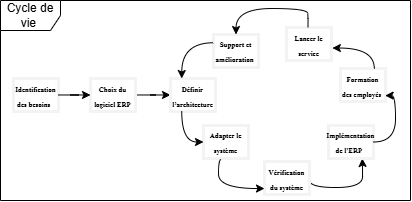

The diagram above was exported from draw.io. Its source (the exported page's mxGraphModel, read from the mxfile embedded in the PNG):
<mxGraphModel dx="686" dy="347" grid="1" gridSize="10" guides="1" tooltips="1" connect="1" arrows="1" fold="1" page="1" pageScale="1" pageWidth="110" pageHeight="115" math="0" shadow="0">
  <root>
    <mxCell id="0" />
    <mxCell id="1" parent="0" />
    <mxCell id="DfIpOLxiug3lZ4GVS__A-3" value="&lt;font style=&quot;font-size: 7px;&quot;&gt;&lt;b&gt;&lt;font style=&quot;&quot; face=&quot;Times New Roman&quot;&gt;Identification des besoins&amp;nbsp;&lt;/font&gt;&amp;nbsp;&lt;/b&gt;&lt;/font&gt;" style="rounded=0;whiteSpace=wrap;html=1;strokeColor=#F3F3F3;strokeWidth=3;" vertex="1" parent="1">
      <mxGeometry x="-84" y="92" width="45" height="33" as="geometry" />
    </mxCell>
    <mxCell id="DfIpOLxiug3lZ4GVS__A-20" style="edgeStyle=orthogonalEdgeStyle;rounded=0;orthogonalLoop=1;jettySize=auto;html=1;entryX=0;entryY=0.5;entryDx=0;entryDy=0;" edge="1" parent="1" source="DfIpOLxiug3lZ4GVS__A-4" target="DfIpOLxiug3lZ4GVS__A-5">
      <mxGeometry relative="1" as="geometry" />
    </mxCell>
    <mxCell id="DfIpOLxiug3lZ4GVS__A-4" value="&lt;font style=&quot;font-size: 7px;&quot; face=&quot;Times New Roman&quot;&gt;&lt;b&gt;Choix du logiciel ERP&lt;/b&gt;&lt;/font&gt;" style="rounded=0;whiteSpace=wrap;html=1;strokeColor=#F3F3F3;strokeWidth=3;" vertex="1" parent="1">
      <mxGeometry x="-7" y="92" width="45" height="33" as="geometry" />
    </mxCell>
    <mxCell id="DfIpOLxiug3lZ4GVS__A-5" value="&lt;p data-pm-slice=&quot;0 0 []&quot;&gt;&lt;font style=&quot;font-size: 7px;&quot; face=&quot;Times New Roman&quot;&gt;&lt;b&gt;Définir l’architecture&lt;/b&gt;&lt;/font&gt;&lt;/p&gt;" style="rounded=0;whiteSpace=wrap;html=1;strokeColor=#F3F3F3;strokeWidth=3;" vertex="1" parent="1">
      <mxGeometry x="73" y="92" width="45" height="33" as="geometry" />
    </mxCell>
    <mxCell id="DfIpOLxiug3lZ4GVS__A-24" style="edgeStyle=orthogonalEdgeStyle;rounded=0;orthogonalLoop=1;jettySize=auto;html=1;entryX=0.75;entryY=1;entryDx=0;entryDy=0;exitX=0.998;exitY=0.563;exitDx=0;exitDy=0;curved=1;exitPerimeter=0;" edge="1" parent="1" source="DfIpOLxiug3lZ4GVS__A-6" target="DfIpOLxiug3lZ4GVS__A-7">
      <mxGeometry relative="1" as="geometry">
        <Array as="points">
          <mxPoint x="212" y="201" />
          <mxPoint x="265" y="201" />
          <mxPoint x="265" y="179" />
          <mxPoint x="265" y="179" />
        </Array>
      </mxGeometry>
    </mxCell>
    <mxCell id="DfIpOLxiug3lZ4GVS__A-6" value="&lt;font style=&quot;font-size: 7px;&quot; face=&quot;Times New Roman&quot;&gt;&lt;b&gt;Vérification du système&lt;/b&gt;&lt;/font&gt;" style="rounded=0;whiteSpace=wrap;html=1;strokeColor=#F3F3F3;strokeWidth=3;" vertex="1" parent="1">
      <mxGeometry x="167" y="175" width="45" height="33" as="geometry" />
    </mxCell>
    <mxCell id="DfIpOLxiug3lZ4GVS__A-7" value="&lt;font style=&quot;font-size: 7px;&quot; face=&quot;Times New Roman&quot;&gt;&lt;b&gt;Implémentation de l'ERP&amp;nbsp;&amp;nbsp;&lt;/b&gt;&lt;/font&gt;" style="rounded=0;whiteSpace=wrap;html=1;strokeColor=#F3F3F3;strokeWidth=3;" vertex="1" parent="1">
      <mxGeometry x="231" y="139" width="45" height="33" as="geometry" />
    </mxCell>
    <mxCell id="DfIpOLxiug3lZ4GVS__A-8" value="&lt;p data-pm-slice=&quot;0 0 []&quot;&gt;&lt;font style=&quot;font-size: 7px;&quot; face=&quot;Times New Roman&quot;&gt;&lt;b&gt;Adapter le système&lt;/b&gt;&lt;/font&gt;&lt;/p&gt;" style="rounded=0;whiteSpace=wrap;html=1;strokeColor=#F3F3F3;strokeWidth=3;" vertex="1" parent="1">
      <mxGeometry x="106" y="139" width="45" height="33" as="geometry" />
    </mxCell>
    <mxCell id="DfIpOLxiug3lZ4GVS__A-9" value="&lt;font style=&quot;font-size: 7px;&quot; face=&quot;Times New Roman&quot;&gt;&lt;b&gt;Support et amélioration&amp;nbsp;&lt;/b&gt;&lt;/font&gt;" style="rounded=0;whiteSpace=wrap;html=1;strokeColor=#F3F3F3;strokeWidth=3;" vertex="1" parent="1">
      <mxGeometry x="116" y="48" width="45" height="33" as="geometry" />
    </mxCell>
    <mxCell id="DfIpOLxiug3lZ4GVS__A-10" value="&lt;font style=&quot;font-size: 7px;&quot; face=&quot;Times New Roman&quot;&gt;&lt;b&gt;Formation des employés&amp;nbsp;&lt;/b&gt;&lt;/font&gt;" style="rounded=0;whiteSpace=wrap;html=1;strokeColor=#F3F3F3;strokeWidth=3;" vertex="1" parent="1">
      <mxGeometry x="243" y="82" width="45" height="33" as="geometry" />
    </mxCell>
    <mxCell id="DfIpOLxiug3lZ4GVS__A-11" value="&lt;p data-pm-slice=&quot;0 0 []&quot;&gt;&lt;font style=&quot;font-size: 7px;&quot; face=&quot;Times New Roman&quot;&gt;&lt;b&gt;Lancer le service&lt;/b&gt;&lt;/font&gt;&lt;/p&gt;" style="rounded=0;whiteSpace=wrap;html=1;strokeColor=#F3F3F3;strokeWidth=3;" vertex="1" parent="1">
      <mxGeometry x="189" y="41" width="45" height="33" as="geometry" />
    </mxCell>
    <mxCell id="DfIpOLxiug3lZ4GVS__A-19" style="edgeStyle=orthogonalEdgeStyle;rounded=0;orthogonalLoop=1;jettySize=auto;html=1;entryX=0;entryY=0.5;entryDx=0;entryDy=0;" edge="1" parent="1" source="DfIpOLxiug3lZ4GVS__A-3" target="DfIpOLxiug3lZ4GVS__A-4">
      <mxGeometry relative="1" as="geometry" />
    </mxCell>
    <mxCell id="DfIpOLxiug3lZ4GVS__A-23" style="edgeStyle=orthogonalEdgeStyle;rounded=0;orthogonalLoop=1;jettySize=auto;html=1;curved=1;exitX=0.391;exitY=1.035;exitDx=0;exitDy=0;exitPerimeter=0;" edge="1" parent="1" source="DfIpOLxiug3lZ4GVS__A-8" target="DfIpOLxiug3lZ4GVS__A-6">
      <mxGeometry relative="1" as="geometry">
        <Array as="points">
          <mxPoint x="121" y="173" />
          <mxPoint x="121" y="202" />
        </Array>
      </mxGeometry>
    </mxCell>
    <mxCell id="DfIpOLxiug3lZ4GVS__A-25" value="" style="endArrow=classic;html=1;rounded=0;entryX=0.992;entryY=0.821;entryDx=0;entryDy=0;exitX=1;exitY=0.5;exitDx=0;exitDy=0;edgeStyle=orthogonalEdgeStyle;curved=1;entryPerimeter=0;" edge="1" parent="1" source="DfIpOLxiug3lZ4GVS__A-7" target="DfIpOLxiug3lZ4GVS__A-10">
      <mxGeometry width="50" height="50" relative="1" as="geometry">
        <mxPoint x="173" y="172" as="sourcePoint" />
        <mxPoint x="223" y="122" as="targetPoint" />
      </mxGeometry>
    </mxCell>
    <mxCell id="DfIpOLxiug3lZ4GVS__A-26" value="" style="endArrow=classic;html=1;rounded=0;exitX=0.75;exitY=0;exitDx=0;exitDy=0;entryX=1.019;entryY=0.622;entryDx=0;entryDy=0;entryPerimeter=0;edgeStyle=orthogonalEdgeStyle;curved=1;" edge="1" parent="1" source="DfIpOLxiug3lZ4GVS__A-10" target="DfIpOLxiug3lZ4GVS__A-11">
      <mxGeometry width="50" height="50" relative="1" as="geometry">
        <mxPoint x="93" y="152" as="sourcePoint" />
        <mxPoint x="143" y="102" as="targetPoint" />
      </mxGeometry>
    </mxCell>
    <mxCell id="DfIpOLxiug3lZ4GVS__A-27" value="" style="endArrow=classic;html=1;rounded=0;exitX=0.478;exitY=-0.008;exitDx=0;exitDy=0;entryX=0.5;entryY=0;entryDx=0;entryDy=0;edgeStyle=orthogonalEdgeStyle;curved=1;exitPerimeter=0;" edge="1" parent="1" source="DfIpOLxiug3lZ4GVS__A-11" target="DfIpOLxiug3lZ4GVS__A-9">
      <mxGeometry width="50" height="50" relative="1" as="geometry">
        <mxPoint x="103" y="92" as="sourcePoint" />
        <mxPoint x="153" y="42" as="targetPoint" />
        <Array as="points">
          <mxPoint x="211" y="32" />
          <mxPoint x="210" y="32" />
          <mxPoint x="210" y="22" />
          <mxPoint x="139" y="22" />
        </Array>
      </mxGeometry>
    </mxCell>
    <mxCell id="DfIpOLxiug3lZ4GVS__A-28" value="" style="endArrow=classic;html=1;rounded=0;entryX=0.25;entryY=0;entryDx=0;entryDy=0;exitX=0;exitY=0.25;exitDx=0;exitDy=0;edgeStyle=orthogonalEdgeStyle;curved=1;" edge="1" parent="1" source="DfIpOLxiug3lZ4GVS__A-9" target="DfIpOLxiug3lZ4GVS__A-5">
      <mxGeometry width="50" height="50" relative="1" as="geometry">
        <mxPoint x="63" y="162" as="sourcePoint" />
        <mxPoint x="113" y="112" as="targetPoint" />
      </mxGeometry>
    </mxCell>
    <mxCell id="DfIpOLxiug3lZ4GVS__A-29" value="" style="endArrow=classic;html=1;rounded=0;entryX=0;entryY=0.5;entryDx=0;entryDy=0;exitX=0.25;exitY=1;exitDx=0;exitDy=0;edgeStyle=orthogonalEdgeStyle;curved=1;" edge="1" parent="1" source="DfIpOLxiug3lZ4GVS__A-5" target="DfIpOLxiug3lZ4GVS__A-8">
      <mxGeometry width="50" height="50" relative="1" as="geometry">
        <mxPoint x="153" y="142" as="sourcePoint" />
        <mxPoint x="203" y="92" as="targetPoint" />
      </mxGeometry>
    </mxCell>
    <mxCell id="DfIpOLxiug3lZ4GVS__A-31" value="Cycle de vie&amp;nbsp;" style="shape=umlFrame;whiteSpace=wrap;html=1;pointerEvents=0;" vertex="1" parent="1">
      <mxGeometry x="-97" y="14" width="410" height="200" as="geometry" />
    </mxCell>
  </root>
</mxGraphModel>